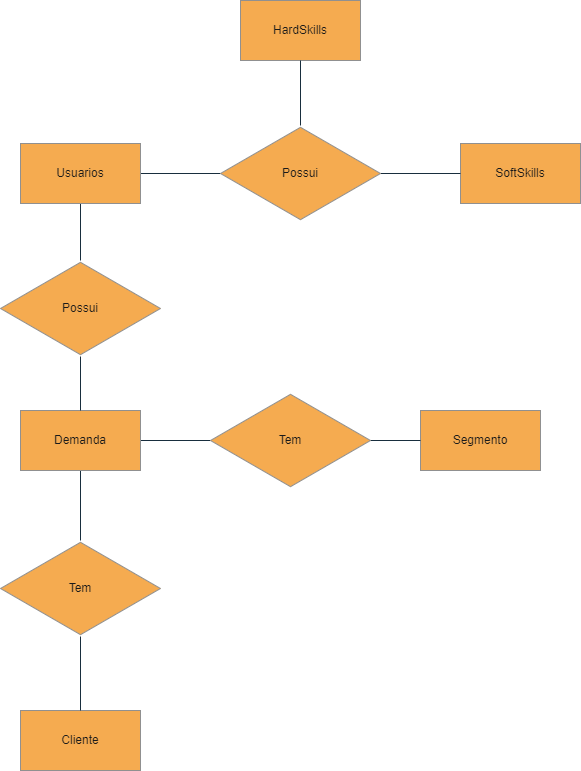

The diagram above was exported from draw.io. Its source (the exported page's mxGraphModel, read from the mxfile embedded in the PNG):
<mxGraphModel dx="1050" dy="1703" grid="1" gridSize="10" guides="1" tooltips="1" connect="1" arrows="1" fold="1" page="1" pageScale="1" pageWidth="827" pageHeight="1169" math="0" shadow="0">
  <root>
    <mxCell id="0" />
    <mxCell id="1" parent="0" />
    <mxCell id="ve8Hl0xsGc82we1905tT-17" value="" style="edgeStyle=orthogonalEdgeStyle;rounded=0;orthogonalLoop=1;jettySize=auto;html=1;endArrow=none;endFill=0;labelBackgroundColor=none;strokeColor=#182E3E;fontColor=default;" parent="1" source="ve8Hl0xsGc82we1905tT-1" target="ve8Hl0xsGc82we1905tT-8" edge="1">
      <mxGeometry relative="1" as="geometry" />
    </mxCell>
    <mxCell id="ve8Hl0xsGc82we1905tT-21" value="" style="edgeStyle=orthogonalEdgeStyle;rounded=0;orthogonalLoop=1;jettySize=auto;html=1;endArrow=none;endFill=0;labelBackgroundColor=none;strokeColor=#182E3E;fontColor=default;" parent="1" source="ve8Hl0xsGc82we1905tT-1" target="ve8Hl0xsGc82we1905tT-20" edge="1">
      <mxGeometry relative="1" as="geometry" />
    </mxCell>
    <mxCell id="ve8Hl0xsGc82we1905tT-1" value="Usuarios" style="rounded=0;whiteSpace=wrap;html=1;labelBackgroundColor=none;fillColor=#F5AB50;strokeColor=#909090;fontColor=#1A1A1A;" parent="1" vertex="1">
      <mxGeometry x="80" y="83" width="120" height="60" as="geometry" />
    </mxCell>
    <mxCell id="ve8Hl0xsGc82we1905tT-2" value="HardSkills" style="rounded=0;whiteSpace=wrap;html=1;labelBackgroundColor=none;fillColor=#F5AB50;strokeColor=#909090;fontColor=#1A1A1A;" parent="1" vertex="1">
      <mxGeometry x="300" y="-60" width="120" height="60" as="geometry" />
    </mxCell>
    <mxCell id="ve8Hl0xsGc82we1905tT-3" value="SoftSkills" style="rounded=0;whiteSpace=wrap;html=1;labelBackgroundColor=none;fillColor=#F5AB50;strokeColor=#909090;fontColor=#1A1A1A;" parent="1" vertex="1">
      <mxGeometry x="520" y="83" width="120" height="60" as="geometry" />
    </mxCell>
    <mxCell id="ve8Hl0xsGc82we1905tT-25" value="" style="edgeStyle=orthogonalEdgeStyle;rounded=0;orthogonalLoop=1;jettySize=auto;html=1;endArrow=none;endFill=0;labelBackgroundColor=none;strokeColor=#182E3E;fontColor=default;" parent="1" source="ve8Hl0xsGc82we1905tT-4" target="ve8Hl0xsGc82we1905tT-23" edge="1">
      <mxGeometry relative="1" as="geometry" />
    </mxCell>
    <mxCell id="ve8Hl0xsGc82we1905tT-27" value="" style="edgeStyle=orthogonalEdgeStyle;rounded=0;orthogonalLoop=1;jettySize=auto;html=1;endArrow=none;endFill=0;labelBackgroundColor=none;strokeColor=#182E3E;fontColor=default;" parent="1" source="ve8Hl0xsGc82we1905tT-4" target="ve8Hl0xsGc82we1905tT-24" edge="1">
      <mxGeometry relative="1" as="geometry" />
    </mxCell>
    <mxCell id="ve8Hl0xsGc82we1905tT-4" value="Demanda" style="rounded=0;whiteSpace=wrap;html=1;labelBackgroundColor=none;fillColor=#F5AB50;strokeColor=#909090;fontColor=#1A1A1A;" parent="1" vertex="1">
      <mxGeometry x="80" y="350" width="120" height="60" as="geometry" />
    </mxCell>
    <mxCell id="ve8Hl0xsGc82we1905tT-5" value="Cliente" style="rounded=0;whiteSpace=wrap;html=1;labelBackgroundColor=none;fillColor=#F5AB50;strokeColor=#909090;fontColor=#1A1A1A;" parent="1" vertex="1">
      <mxGeometry x="80" y="650" width="120" height="60" as="geometry" />
    </mxCell>
    <mxCell id="ve8Hl0xsGc82we1905tT-6" value="Segmento" style="rounded=0;whiteSpace=wrap;html=1;labelBackgroundColor=none;fillColor=#F5AB50;strokeColor=#909090;fontColor=#1A1A1A;" parent="1" vertex="1">
      <mxGeometry x="480" y="350" width="120" height="60" as="geometry" />
    </mxCell>
    <mxCell id="ve8Hl0xsGc82we1905tT-18" value="" style="edgeStyle=orthogonalEdgeStyle;rounded=0;orthogonalLoop=1;jettySize=auto;html=1;endArrow=none;endFill=0;labelBackgroundColor=none;strokeColor=#182E3E;fontColor=default;" parent="1" source="ve8Hl0xsGc82we1905tT-8" target="ve8Hl0xsGc82we1905tT-2" edge="1">
      <mxGeometry relative="1" as="geometry" />
    </mxCell>
    <mxCell id="ve8Hl0xsGc82we1905tT-19" value="" style="edgeStyle=orthogonalEdgeStyle;rounded=0;orthogonalLoop=1;jettySize=auto;html=1;endArrow=none;endFill=0;labelBackgroundColor=none;strokeColor=#182E3E;fontColor=default;" parent="1" source="ve8Hl0xsGc82we1905tT-8" target="ve8Hl0xsGc82we1905tT-3" edge="1">
      <mxGeometry relative="1" as="geometry" />
    </mxCell>
    <mxCell id="ve8Hl0xsGc82we1905tT-8" value="Possui" style="html=1;whiteSpace=wrap;aspect=fixed;shape=isoRectangle;labelBackgroundColor=none;fillColor=#F5AB50;strokeColor=#909090;fontColor=#1A1A1A;" parent="1" vertex="1">
      <mxGeometry x="280" y="65" width="160" height="96" as="geometry" />
    </mxCell>
    <mxCell id="ve8Hl0xsGc82we1905tT-22" value="" style="edgeStyle=orthogonalEdgeStyle;rounded=0;orthogonalLoop=1;jettySize=auto;html=1;endArrow=none;endFill=0;labelBackgroundColor=none;strokeColor=#182E3E;fontColor=default;" parent="1" source="ve8Hl0xsGc82we1905tT-20" target="ve8Hl0xsGc82we1905tT-4" edge="1">
      <mxGeometry relative="1" as="geometry" />
    </mxCell>
    <mxCell id="ve8Hl0xsGc82we1905tT-20" value="Possui" style="html=1;whiteSpace=wrap;aspect=fixed;shape=isoRectangle;labelBackgroundColor=none;fillColor=#F5AB50;strokeColor=#909090;fontColor=#1A1A1A;" parent="1" vertex="1">
      <mxGeometry x="60" y="200" width="160" height="96" as="geometry" />
    </mxCell>
    <mxCell id="ve8Hl0xsGc82we1905tT-26" value="" style="edgeStyle=orthogonalEdgeStyle;rounded=0;orthogonalLoop=1;jettySize=auto;html=1;endArrow=none;endFill=0;labelBackgroundColor=none;strokeColor=#182E3E;fontColor=default;" parent="1" source="ve8Hl0xsGc82we1905tT-23" target="ve8Hl0xsGc82we1905tT-6" edge="1">
      <mxGeometry relative="1" as="geometry" />
    </mxCell>
    <mxCell id="ve8Hl0xsGc82we1905tT-23" value="Tem" style="html=1;whiteSpace=wrap;aspect=fixed;shape=isoRectangle;labelBackgroundColor=none;fillColor=#F5AB50;strokeColor=#909090;fontColor=#1A1A1A;" parent="1" vertex="1">
      <mxGeometry x="270" y="332" width="160" height="96" as="geometry" />
    </mxCell>
    <mxCell id="ve8Hl0xsGc82we1905tT-28" value="" style="edgeStyle=orthogonalEdgeStyle;rounded=0;orthogonalLoop=1;jettySize=auto;html=1;endArrow=none;endFill=0;labelBackgroundColor=none;strokeColor=#182E3E;fontColor=default;" parent="1" source="ve8Hl0xsGc82we1905tT-24" target="ve8Hl0xsGc82we1905tT-5" edge="1">
      <mxGeometry relative="1" as="geometry" />
    </mxCell>
    <mxCell id="ve8Hl0xsGc82we1905tT-24" value="Tem" style="html=1;whiteSpace=wrap;aspect=fixed;shape=isoRectangle;labelBackgroundColor=none;fillColor=#F5AB50;strokeColor=#909090;fontColor=#1A1A1A;" parent="1" vertex="1">
      <mxGeometry x="60" y="480" width="160" height="96" as="geometry" />
    </mxCell>
  </root>
</mxGraphModel>